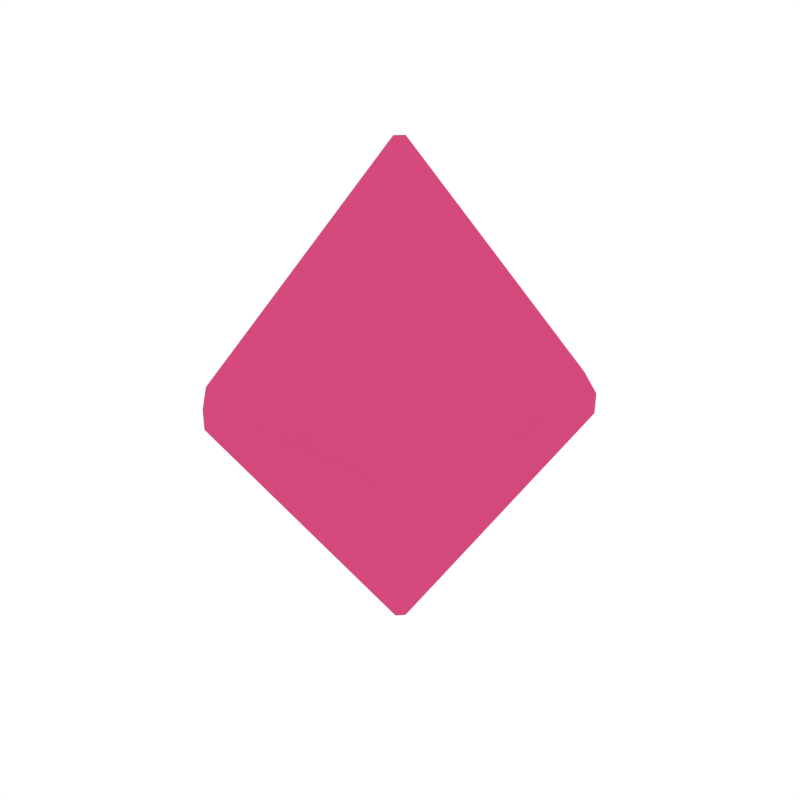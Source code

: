 # Source: UI_Gem_Pink.blend  (saved by Blender 2.79.0; exported with 4.5.12 LTS)
import bpy
from mathutils import Matrix  # noqa: F401  (used for matrix-valued properties, if any)

bpy.ops.wm.read_factory_settings(use_empty=True)
scene = bpy.context.scene
scene.name = 'Scene'

# ---- collections
col_collection_1 = bpy.data.collections.new('Collection 1'); scene.collection.children.link(col_collection_1)

# ---- images (referenced by path relative to the original .blend; pixels are not part of the script)
import os
ASSET_DIR = os.environ.get("B2B_ASSET_DIR", "")  # directory of the original .blend (textures are referenced by path, not embedded)
HERE = os.path.dirname(os.path.abspath(__file__))  # packed textures are extracted next to this script under _unpacked/

def load_image(name, relpath, width, height, colorspace="sRGB"):
    """Load a texture the original file referenced (path relative to the .blend, or extracted next to this script)."""
    p = next((c for c in (os.path.join(HERE, relpath), os.path.join(ASSET_DIR, relpath)) if relpath and os.path.exists(c)), "")
    if p:
        img = bpy.data.images.load(p, check_existing=True)
        img.name = name
    else:  # same state as the original file: an image datablock whose file is absent (Cycles renders it pink)
        img = bpy.data.images.new(name, width, height)
        img.source = "FILE"
        img.filepath = "//" + (relpath or name)
    img.colorspace_settings.name = colorspace
    return img
img_atlas_pirate_png = load_image('Atlas_Pirate.png', '_unpacked/Atlas_Pirate.1037e7c5.png', 32, 32, 'sRGB')

# ---- materials (node trees are filled in below, after node groups)
mat_atlas = bpy.data.materials.new('Atlas')
mat_atlas.alpha_threshold = 0.0
mat_atlas.roughness = 0.5

# ---- node groups
ng_auto_smooth = bpy.data.node_groups.new('Auto Smooth', 'GeometryNodeTree')
_s = ng_auto_smooth.interface.new_socket(name='Geometry', in_out='OUTPUT', socket_type='NodeSocketGeometry')
_s = ng_auto_smooth.interface.new_socket(name='Geometry', in_out='INPUT', socket_type='NodeSocketGeometry')
_s = ng_auto_smooth.interface.new_socket(name='Angle', in_out='INPUT', socket_type='NodeSocketFloat')
_s.subtype = 'ANGLE'
_s.min_value = 0.0
_s.max_value = 3.142
ng_auto_smooth.is_modifier = True
_N = ng_auto_smooth.nodes; _L = ng_auto_smooth.links
n0 = _N.new('NodeGroupOutput'); n0.name = 'Group Output'; n0.location = (480, -100)
n1 = _N.new('NodeGroupInput'); n1.name = 'Group Input'; n1.location = (-420, -300)
n2 = _N.new('NodeGroupInput'); n2.name = 'Group Input.001'; n2.location = (-60, -100)
n3 = _N.new('GeometryNodeSetShadeSmooth'); n3.name = 'Set Shade Smooth'; n3.location = (120, -100)
n3.domain = 'EDGE'
n4 = _N.new('GeometryNodeSetShadeSmooth'); n4.name = 'Set Shade Smooth.001'; n4.location = (300, -100)
n5 = _N.new('GeometryNodeInputMeshEdgeAngle'); n5.name = 'Edge Angle'; n5.location = (-420, -220)
n6 = _N.new('GeometryNodeInputEdgeSmooth'); n6.name = 'Is Edge Smooth'; n6.location = (-60, -160)
n7 = _N.new('GeometryNodeInputShadeSmooth'); n7.name = 'Is Face Smooth'; n7.location = (-240, -340)
n8 = _N.new('FunctionNodeBooleanMath'); n8.name = 'Boolean Math'; n8.location = (-60, -220)
n9 = _N.new('FunctionNodeCompare'); n9.name = 'Compare'; n9.location = (-240, -180)
n9.operation = 'LESS_EQUAL'
_L.new(n5.outputs[0], n9.inputs[0])
_L.new(n4.outputs[0], n0.inputs[0])
_L.new(n1.outputs[1], n9.inputs[1])
_L.new(n9.outputs[0], n8.inputs[0])
_L.new(n7.outputs[0], n8.inputs[1])
_L.new(n2.outputs[0], n3.inputs[0])
_L.new(n6.outputs[0], n3.inputs[1])
_L.new(n3.outputs[0], n4.inputs[0])
_L.new(n8.outputs[0], n3.inputs[2])
n0.is_active_output = True

# ---- material node trees
mat_atlas.use_nodes = True; mat_atlas.node_tree.nodes.clear()
_N = mat_atlas.node_tree.nodes; _L = mat_atlas.node_tree.links
n0 = _N.new('ShaderNodeOutputMaterial'); n0.name = 'Material Output'; n0.location = (300, 300)
n1 = _N.new('ShaderNodeBsdfDiffuse'); n1.name = 'Diffuse BSDF'; n1.location = (10, 300)
n2 = _N.new('ShaderNodeTexImage'); n2.name = 'Image Texture'; n2.location = (-180, 300)
n2.width = 140
n2.image = img_atlas_pirate_png
_L.new(n1.outputs[0], n0.inputs[0])
_L.new(n2.outputs[0], n1.inputs[0])
n0.is_active_output = True

# ---- world
world_world = bpy.data.worlds.new('World'); scene.world = world_world
world_world.color = (1.0, 1.0, 1.0)
world_world.use_sun_shadow = False
world_world.sun_shadow_jitter_overblur = 0.0
world_world.cycles.sampling_method = 'NONE'
world_world.cycles.sample_map_resolution = 256

# ---- meshes
me_cube_282 = bpy.data.meshes.new('Cube.282')
me_cube_282.from_pydata([(-0.01095, 1.756e-09, 0.3626), (2.055e-08, -0.01095, 0.3626), (0.01095, 7.433e-09, 0.3626), (1.244e-08, 0.01095, 0.3626), (0.01095, -2.445e-09, -0.3626), (-1.247e-08, -0.01095, -0.3626), (-0.01095, -6.5e-09, -0.3626), (-1.814e-08, 0.01095, -0.3626), (-0.1633, 0.2114, 0.01512), (-0.1633, 0.2114, -0.01512), (-0.2114, 0.1633, -0.01512), (-0.2114, 0.1633, 0.01512), (0.1633, 0.2114, -0.01512), (0.1633, 0.2114, 0.01512), (0.2114, 0.1633, 0.01512), (0.2114, 0.1633, -0.01512), (-0.1633, -0.2114, -0.01512), (-0.1633, -0.2114, 0.01512), (-0.2114, -0.1633, 0.01512), (-0.2114, -0.1633, -0.01512), (0.1633, -0.2114, -0.01512), (0.2114, -0.1633, -0.01512), (0.2114, -0.1633, 0.01512), (0.1633, -0.2114, 0.01512)], [], [(6, 19, 10), (11, 18, 0), (22, 14, 2), (5, 20, 16), (4, 15, 21), (9, 12, 7), (17, 23, 1), (0, 1, 2, 3), (4, 5, 6, 7), (8, 9, 10, 11), (12, 13, 14, 15), (16, 17, 18, 19), (20, 21, 22, 23), (11, 0, 3, 8), (4, 21, 20, 5), (6, 10, 9, 7), (19, 6, 5, 16), (15, 4, 7, 12), (14, 22, 21, 15), (18, 11, 10, 19), (23, 17, 16, 20), (12, 9, 8, 13), (22, 2, 1, 23), (2, 14, 13, 3), (0, 18, 17, 1), (3, 13, 8)])
me_cube_282.polygons.foreach_set('use_smooth', [True] * 26)
_uv = me_cube_282.uv_layers.new(name='UVMap')
_uv.uv.foreach_set('vector', [0.3623, 0.9824, 0.3623, 0.9824, 0.3623, 0.9824, 0.3623, 0.9824, 0.3623, 0.9824, 0.3623, 0.9824, 0.3623, 0.9824, 0.3623, 0.9824, 0.3623, 0.9824, 0.3623, 0.9824, 0.3623, 0.9824, 0.3623, 0.9824, 0.3623, 0.9824, 0.3623, 0.9824, 0.3623, 0.9824, 0.3623, 0.9824, 0.3623, 0.9824, 0.3623, 0.9824, 0.3623, 0.9824, 0.3623, 0.9824, 0.3623, 0.9824, 0.3623, 0.9824, 0.3623, 0.9824, 0.3623, 0.9824, 0.3623, 0.9824, 0.3623, 0.9824, 0.3623, 0.9824, 0.3623, 0.9824, 0.3623, 0.9824, 0.3623, 0.9824, 0.3623, 0.9824, 0.3623, 0.9824, 0.3623, 0.9824, 0.3623, 0.9824, 0.3623, 0.9824, 0.3623, 0.9824, 0.3623, 0.9824, 0.3623, 0.9824, 0.3623, 0.9824, 0.3623, 0.9824, 0.3623, 0.9824, 0.3623, 0.9824, 0.3623, 0.9824, 0.3623, 0.9824, 0.3623, 0.9824, 0.3623, 0.9824, 0.3623, 0.9824, 0.3623, 0.9824, 0.3623, 0.9824, 0.3623, 0.9824, 0.3623, 0.9824, 0.3623, 0.9824, 0.3623, 0.9824, 0.3623, 0.9824, 0.3623, 0.9824, 0.3623, 0.9824, 0.3623, 0.9824, 0.3623, 0.9824, 0.3623, 0.9824, 0.3623, 0.9824, 0.3623, 0.9824, 0.3623, 0.9824, 0.3623, 0.9824, 0.3623, 0.9824, 0.3623, 0.9824, 0.3623, 0.9824, 0.3623, 0.9824, 0.3623, 0.9824, 0.3623, 0.9824, 0.3623, 0.9824, 0.3623, 0.9824, 0.3623, 0.9824, 0.3623, 0.9824, 0.3623, 0.9824, 0.3623, 0.9824, 0.3623, 0.9824, 0.3623, 0.9824, 0.3623, 0.9824, 0.3623, 0.9824, 0.3623, 0.9824, 0.3623, 0.9824, 0.3623, 0.9824, 0.3623, 0.9824, 0.3623, 0.9824, 0.3623, 0.9824, 0.3623, 0.9824, 0.3623, 0.9824, 0.3623, 0.9824, 0.3623, 0.9824, 0.3623, 0.9824, 0.3623, 0.9824, 0.3623, 0.9824, 0.3623, 0.9824, 0.3623, 0.9824, 0.3623, 0.9824, 0.3623, 0.9824])
me_cube_282.materials.append(mat_atlas)
me_cube_282.use_remesh_preserve_volume = False
me_cube_282.use_remesh_preserve_attributes = False
me_cube_282.use_mirror_vertex_groups = False
me_cube_282.update()

# ---- objects
ob_ui_gem_pink = bpy.data.objects.new('UI_Gem_Pink', me_cube_282)

# ---- transforms, parenting, visibility, modifiers, constraints
ob_ui_gem_pink.location = (0.0, 0.0, 0.0)
ob_ui_gem_pink.lineart.crease_threshold = 0.0
_m = ob_ui_gem_pink.modifiers.new('Auto Smooth', 'NODES')
_m.node_group = ng_auto_smooth
_gi = [s.identifier for s in ng_auto_smooth.interface.items_tree if s.item_type == 'SOCKET' and s.in_out == 'INPUT']
_m[_gi[1]] = 0.576  # Angle

# ---- collection membership
col_collection_1.objects.link(ob_ui_gem_pink)

# ---- scene / render settings (as saved in the file)
scene.frame_start = 1; scene.frame_end = 250; scene.frame_set(0)
scene.render.engine = 'CYCLES'
scene.render.resolution_x = 1000
scene.render.resolution_y = 1000
scene.render.dither_intensity = 0.0
scene.cycles.samples = 200
scene.cycles.sampling_pattern = 'TABULATED_SOBOL'
scene.cycles.light_sampling_threshold = 0.0
scene.cycles.use_adaptive_sampling = False
scene.cycles.use_light_tree = False
scene.cycles.caustics_reflective = False
scene.cycles.caustics_refractive = False
scene.cycles.blur_glossy = 0.0
scene.cycles.max_bounces = 2
scene.cycles.pixel_filter_type = 'GAUSSIAN'
scene.cycles.sample_clamp_indirect = 0.0
scene.view_settings.view_transform = 'Standard'
bpy.context.view_layer.update()

# ---- added for rendering (the .blend has no active camera): camera
cam_auto = bpy.data.cameras.new('AutoCamera')
cam_auto.lens = 50.0
cam_auto.sensor_width = 36.0
cam_auto.clip_end = 1000.0
ob_auto_camera = bpy.data.objects.new('AutoCamera', cam_auto)
scene.collection.objects.link(ob_auto_camera)
ob_auto_camera.location = (0.869652, -1.04358, 0.695721)
ob_auto_camera.rotation_euler = (1.09748, -7.21219e-08, 0.694738)
scene.camera = ob_auto_camera
bpy.context.view_layer.update()
